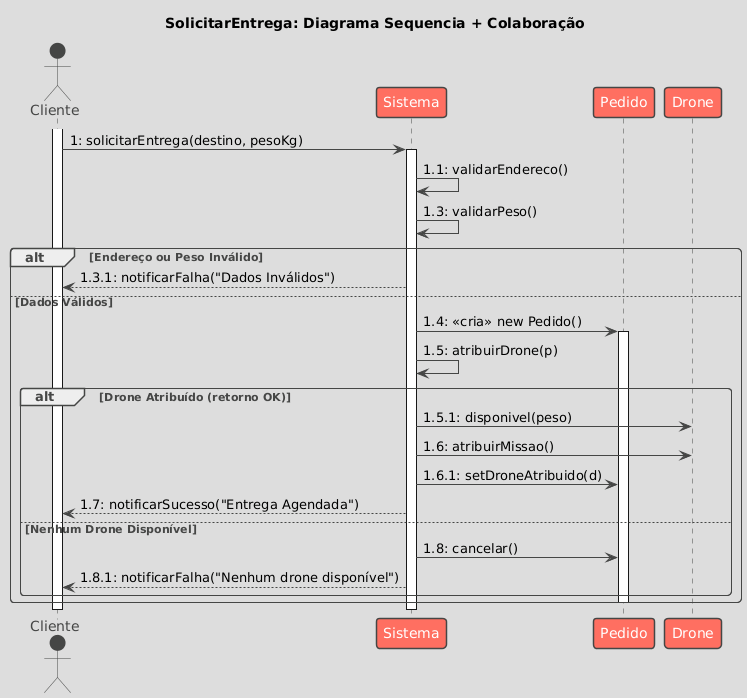

The diagram above was rendered by PlantUML. Its source (embedded in the PNG):
@startuml
!theme toy
' Usamos a sintaxe de sequência, mas focamos na numeração de colaboração (1, 1.1, etc.)
title SolicitarEntrega: Diagrama Sequencia + Colaboração

actor Cliente as c
participant Sistema as s
participant Pedido as p
participant Drone as d

activate c
c -> s : 1: solicitarEntrega(destino, pesoKg)
activate s

s -> s : 1.1: validarEndereco()
s -> s : 1.3: validarPeso()

alt Endereço ou Peso Inválido
    s --> c : 1.3.1: notificarFalha("Dados Inválidos")
else Dados Válidos
    
    s -> p : 1.4: <<cria>> new Pedido()
    activate p
    
    s -> s : 1.5: atribuirDrone(p)
    
    alt Drone Atribuído (retorno OK)
        s -> d : 1.5.1: disponivel(peso)
        s -> d : 1.6: atribuirMissao()
        
        s -> p : 1.6.1: setDroneAtribuido(d)
        
        s --> c : 1.7: notificarSucesso("Entrega Agendada")
    else Nenhum Drone Disponível
        s -> p : 1.8: cancelar()
        s --> c : 1.8.1: notificarFalha("Nenhum drone disponível")
    end
    deactivate p
end

deactivate s
deactivate c
@enduml